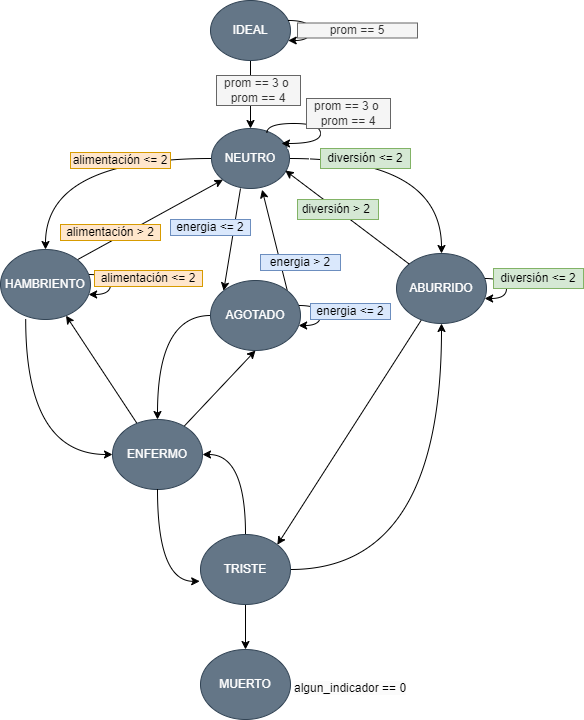

The diagram above was exported from draw.io. Its source (the exported page's mxGraphModel, read from the mxfile embedded in the PNG):
<mxGraphModel dx="961" dy="621" grid="1" gridSize="10" guides="1" tooltips="1" connect="1" arrows="1" fold="1" page="1" pageScale="1" pageWidth="583" pageHeight="827" math="0" shadow="0">
  <root>
    <mxCell id="0" />
    <mxCell id="1" parent="0" />
    <mxCell id="KF-WxktNSpYoRyDKK-in-12" style="rounded=0;orthogonalLoop=1;jettySize=auto;html=1;" edge="1" parent="1" source="uXraUXqFZLl_wxwZ4QzC-1" target="uXraUXqFZLl_wxwZ4QzC-2">
      <mxGeometry relative="1" as="geometry" />
    </mxCell>
    <mxCell id="uXraUXqFZLl_wxwZ4QzC-1" value="IDEAL" style="ellipse;whiteSpace=wrap;html=1;labelBackgroundColor=none;fillColor=#647687;strokeColor=#314354;fontColor=#ffffff;" parent="1" vertex="1">
      <mxGeometry x="210" y="10" width="80" height="60" as="geometry" />
    </mxCell>
    <mxCell id="KF-WxktNSpYoRyDKK-in-8" style="edgeStyle=orthogonalEdgeStyle;curved=1;rounded=0;orthogonalLoop=1;jettySize=auto;html=1;" edge="1" parent="1" source="uXraUXqFZLl_wxwZ4QzC-2" target="uXraUXqFZLl_wxwZ4QzC-7">
      <mxGeometry relative="1" as="geometry" />
    </mxCell>
    <mxCell id="KF-WxktNSpYoRyDKK-in-9" style="edgeStyle=orthogonalEdgeStyle;curved=1;rounded=0;orthogonalLoop=1;jettySize=auto;html=1;" edge="1" parent="1" source="uXraUXqFZLl_wxwZ4QzC-2" target="uXraUXqFZLl_wxwZ4QzC-3">
      <mxGeometry relative="1" as="geometry" />
    </mxCell>
    <mxCell id="KF-WxktNSpYoRyDKK-in-10" style="rounded=0;orthogonalLoop=1;jettySize=auto;html=1;exitX=0.5;exitY=1;exitDx=0;exitDy=0;entryX=0;entryY=0;entryDx=0;entryDy=0;" edge="1" parent="1" target="uXraUXqFZLl_wxwZ4QzC-6">
      <mxGeometry relative="1" as="geometry">
        <mxPoint x="240" y="198" as="sourcePoint" />
        <mxPoint x="240" y="250" as="targetPoint" />
      </mxGeometry>
    </mxCell>
    <mxCell id="uXraUXqFZLl_wxwZ4QzC-2" value="NEUTRO" style="ellipse;whiteSpace=wrap;html=1;labelBackgroundColor=none;fillColor=#647687;strokeColor=#314354;fontColor=#ffffff;" parent="1" vertex="1">
      <mxGeometry x="211" y="138" width="78" height="60" as="geometry" />
    </mxCell>
    <mxCell id="KF-WxktNSpYoRyDKK-in-49" style="edgeStyle=orthogonalEdgeStyle;curved=1;rounded=0;orthogonalLoop=1;jettySize=auto;html=1;entryX=0;entryY=0.5;entryDx=0;entryDy=0;exitX=0.28;exitY=1;exitDx=0;exitDy=0;exitPerimeter=0;" edge="1" parent="1" source="uXraUXqFZLl_wxwZ4QzC-3" target="uXraUXqFZLl_wxwZ4QzC-8">
      <mxGeometry relative="1" as="geometry" />
    </mxCell>
    <mxCell id="KF-WxktNSpYoRyDKK-in-54" style="rounded=0;orthogonalLoop=1;jettySize=auto;html=1;entryX=0;entryY=1;entryDx=0;entryDy=0;exitX=1;exitY=0;exitDx=0;exitDy=0;" edge="1" parent="1" source="uXraUXqFZLl_wxwZ4QzC-3" target="uXraUXqFZLl_wxwZ4QzC-2">
      <mxGeometry relative="1" as="geometry">
        <mxPoint x="71.81980515339478" y="252.25126265847052" as="sourcePoint" />
        <mxPoint x="217.42283553372476" y="186.21320343559637" as="targetPoint" />
      </mxGeometry>
    </mxCell>
    <mxCell id="uXraUXqFZLl_wxwZ4QzC-3" value="HAMBRIENTO" style="ellipse;whiteSpace=wrap;html=1;labelBackgroundColor=none;fillColor=#647687;strokeColor=#314354;fontColor=#ffffff;" parent="1" vertex="1">
      <mxGeometry y="259" width="90" height="70" as="geometry" />
    </mxCell>
    <mxCell id="KF-WxktNSpYoRyDKK-in-23" style="edgeStyle=orthogonalEdgeStyle;curved=1;rounded=0;orthogonalLoop=1;jettySize=auto;html=1;" edge="1" parent="1" source="uXraUXqFZLl_wxwZ4QzC-5" target="uXraUXqFZLl_wxwZ4QzC-10">
      <mxGeometry relative="1" as="geometry" />
    </mxCell>
    <mxCell id="KF-WxktNSpYoRyDKK-in-48" style="edgeStyle=orthogonalEdgeStyle;curved=1;rounded=0;orthogonalLoop=1;jettySize=auto;html=1;entryX=0.5;entryY=1;entryDx=0;entryDy=0;" edge="1" parent="1" source="uXraUXqFZLl_wxwZ4QzC-5" target="uXraUXqFZLl_wxwZ4QzC-7">
      <mxGeometry relative="1" as="geometry" />
    </mxCell>
    <mxCell id="KF-WxktNSpYoRyDKK-in-60" style="edgeStyle=orthogonalEdgeStyle;curved=1;rounded=0;orthogonalLoop=1;jettySize=auto;html=1;entryX=1;entryY=0.5;entryDx=0;entryDy=0;" edge="1" parent="1" source="uXraUXqFZLl_wxwZ4QzC-5" target="uXraUXqFZLl_wxwZ4QzC-8">
      <mxGeometry relative="1" as="geometry" />
    </mxCell>
    <mxCell id="uXraUXqFZLl_wxwZ4QzC-5" value="TRISTE" style="ellipse;whiteSpace=wrap;html=1;labelBackgroundColor=none;fillColor=#647687;strokeColor=#314354;fontColor=#ffffff;" parent="1" vertex="1">
      <mxGeometry x="200" y="544" width="90" height="70" as="geometry" />
    </mxCell>
    <mxCell id="KF-WxktNSpYoRyDKK-in-57" style="edgeStyle=orthogonalEdgeStyle;curved=1;rounded=0;orthogonalLoop=1;jettySize=auto;html=1;" edge="1" parent="1" source="uXraUXqFZLl_wxwZ4QzC-6" target="uXraUXqFZLl_wxwZ4QzC-8">
      <mxGeometry relative="1" as="geometry" />
    </mxCell>
    <mxCell id="KF-WxktNSpYoRyDKK-in-58" style="rounded=0;orthogonalLoop=1;jettySize=auto;html=1;exitX=1;exitY=0;exitDx=0;exitDy=0;entryX=0.649;entryY=1.02;entryDx=0;entryDy=0;entryPerimeter=0;" edge="1" parent="1" source="uXraUXqFZLl_wxwZ4QzC-6" target="uXraUXqFZLl_wxwZ4QzC-2">
      <mxGeometry relative="1" as="geometry">
        <mxPoint x="261" y="250" as="sourcePoint" />
        <mxPoint x="261" y="198" as="targetPoint" />
      </mxGeometry>
    </mxCell>
    <mxCell id="uXraUXqFZLl_wxwZ4QzC-6" value="AGOTADO" style="ellipse;whiteSpace=wrap;html=1;labelBackgroundColor=none;fillColor=#647687;strokeColor=#314354;fontColor=#ffffff;" parent="1" vertex="1">
      <mxGeometry x="210" y="290" width="90" height="70" as="geometry" />
    </mxCell>
    <mxCell id="KF-WxktNSpYoRyDKK-in-47" style="rounded=0;orthogonalLoop=1;jettySize=auto;html=1;entryX=1;entryY=0;entryDx=0;entryDy=0;" edge="1" parent="1" source="uXraUXqFZLl_wxwZ4QzC-7" target="uXraUXqFZLl_wxwZ4QzC-5">
      <mxGeometry relative="1" as="geometry">
        <mxPoint x="250" y="544" as="targetPoint" />
      </mxGeometry>
    </mxCell>
    <mxCell id="uXraUXqFZLl_wxwZ4QzC-7" value="ABURRIDO" style="ellipse;whiteSpace=wrap;html=1;labelBackgroundColor=none;fillColor=#647687;strokeColor=#314354;fontColor=#ffffff;" parent="1" vertex="1">
      <mxGeometry x="396" y="263" width="90" height="70" as="geometry" />
    </mxCell>
    <mxCell id="KF-WxktNSpYoRyDKK-in-40" style="rounded=0;orthogonalLoop=1;jettySize=auto;html=1;" edge="1" parent="1" source="uXraUXqFZLl_wxwZ4QzC-8" target="uXraUXqFZLl_wxwZ4QzC-3">
      <mxGeometry relative="1" as="geometry" />
    </mxCell>
    <mxCell id="KF-WxktNSpYoRyDKK-in-43" style="rounded=0;orthogonalLoop=1;jettySize=auto;html=1;entryX=0.5;entryY=1;entryDx=0;entryDy=0;" edge="1" parent="1" source="uXraUXqFZLl_wxwZ4QzC-8" target="uXraUXqFZLl_wxwZ4QzC-6">
      <mxGeometry relative="1" as="geometry" />
    </mxCell>
    <mxCell id="uXraUXqFZLl_wxwZ4QzC-8" value="ENFERMO" style="ellipse;whiteSpace=wrap;html=1;labelBackgroundColor=none;fillColor=#647687;strokeColor=#314354;fontColor=#ffffff;" parent="1" vertex="1">
      <mxGeometry x="112" y="429" width="90" height="70" as="geometry" />
    </mxCell>
    <mxCell id="uXraUXqFZLl_wxwZ4QzC-10" value="MUERTO" style="ellipse;whiteSpace=wrap;html=1;labelBackgroundColor=none;fillColor=#647687;strokeColor=#314354;fontColor=#ffffff;" parent="1" vertex="1">
      <mxGeometry x="200" y="659" width="90" height="70" as="geometry" />
    </mxCell>
    <mxCell id="Ma-LxM2HG6aSwPcCX45Q-4" value="&lt;span style=&quot;color: rgb(0, 0, 0); font-family: Helvetica; font-size: 12px; font-style: normal; font-variant-ligatures: normal; font-variant-caps: normal; font-weight: 400; letter-spacing: normal; orphans: 2; text-align: left; text-indent: 0px; text-transform: none; widows: 2; word-spacing: 0px; -webkit-text-stroke-width: 0px; white-space: normal; background-color: rgb(251, 251, 251); text-decoration-thickness: initial; text-decoration-style: initial; text-decoration-color: initial; display: inline !important; float: none;&quot;&gt;algun_indicador == 0&lt;/span&gt;" style="text;whiteSpace=wrap;html=1;labelBackgroundColor=none;fontColor=#1A1A1A;" parent="1" vertex="1">
      <mxGeometry x="292" y="684" width="130" height="40" as="geometry" />
    </mxCell>
    <mxCell id="KF-WxktNSpYoRyDKK-in-2" value="energia &amp;lt;= 2" style="text;html=1;align=center;verticalAlign=middle;whiteSpace=wrap;rounded=0;labelBackgroundColor=none;fillColor=#dae8fc;strokeColor=#6c8ebf;" vertex="1" parent="1">
      <mxGeometry x="170" y="229" width="80" height="16" as="geometry" />
    </mxCell>
    <mxCell id="KF-WxktNSpYoRyDKK-in-3" value="diversión &amp;lt;= 2" style="text;html=1;align=center;verticalAlign=middle;whiteSpace=wrap;rounded=0;labelBackgroundColor=none;fillColor=#d5e8d4;strokeColor=#82b366;" vertex="1" parent="1">
      <mxGeometry x="320" y="158" width="90" height="20" as="geometry" />
    </mxCell>
    <mxCell id="KF-WxktNSpYoRyDKK-in-11" style="edgeStyle=orthogonalEdgeStyle;curved=1;rounded=0;orthogonalLoop=1;jettySize=auto;html=1;" edge="1" parent="1" source="uXraUXqFZLl_wxwZ4QzC-1" target="uXraUXqFZLl_wxwZ4QzC-1">
      <mxGeometry relative="1" as="geometry" />
    </mxCell>
    <mxCell id="KF-WxktNSpYoRyDKK-in-21" style="edgeStyle=orthogonalEdgeStyle;curved=1;rounded=0;orthogonalLoop=1;jettySize=auto;html=1;entryX=-0.009;entryY=0.669;entryDx=0;entryDy=0;entryPerimeter=0;" edge="1" parent="1" source="uXraUXqFZLl_wxwZ4QzC-8" target="uXraUXqFZLl_wxwZ4QzC-5">
      <mxGeometry relative="1" as="geometry" />
    </mxCell>
    <mxCell id="KF-WxktNSpYoRyDKK-in-35" style="edgeStyle=orthogonalEdgeStyle;curved=1;rounded=0;orthogonalLoop=1;jettySize=auto;html=1;" edge="1" parent="1" source="uXraUXqFZLl_wxwZ4QzC-7" target="uXraUXqFZLl_wxwZ4QzC-7">
      <mxGeometry relative="1" as="geometry" />
    </mxCell>
    <mxCell id="KF-WxktNSpYoRyDKK-in-39" style="edgeStyle=orthogonalEdgeStyle;curved=1;rounded=0;orthogonalLoop=1;jettySize=auto;html=1;" edge="1" parent="1" source="uXraUXqFZLl_wxwZ4QzC-3" target="uXraUXqFZLl_wxwZ4QzC-3">
      <mxGeometry relative="1" as="geometry" />
    </mxCell>
    <mxCell id="KF-WxktNSpYoRyDKK-in-31" style="edgeStyle=orthogonalEdgeStyle;curved=1;rounded=0;orthogonalLoop=1;jettySize=auto;html=1;" edge="1" parent="1" source="uXraUXqFZLl_wxwZ4QzC-6" target="uXraUXqFZLl_wxwZ4QzC-6">
      <mxGeometry relative="1" as="geometry" />
    </mxCell>
    <mxCell id="KF-WxktNSpYoRyDKK-in-64" style="edgeStyle=orthogonalEdgeStyle;rounded=0;orthogonalLoop=1;jettySize=auto;html=1;strokeColor=#FFFFFF;fontColor=#FFFFFF;" edge="1" parent="1" source="uXraUXqFZLl_wxwZ4QzC-2" target="uXraUXqFZLl_wxwZ4QzC-2">
      <mxGeometry relative="1" as="geometry" />
    </mxCell>
    <mxCell id="KF-WxktNSpYoRyDKK-in-69" value="alimentación &amp;gt; 2" style="text;html=1;align=center;verticalAlign=middle;whiteSpace=wrap;rounded=0;labelBackgroundColor=none;fillColor=#ffe6cc;strokeColor=#d79b00;" vertex="1" parent="1">
      <mxGeometry x="60" y="234" width="100" height="16" as="geometry" />
    </mxCell>
    <mxCell id="KF-WxktNSpYoRyDKK-in-72" value="energia &amp;gt; 2" style="text;html=1;align=center;verticalAlign=middle;whiteSpace=wrap;rounded=0;labelBackgroundColor=none;fillColor=#dae8fc;strokeColor=#6c8ebf;" vertex="1" parent="1">
      <mxGeometry x="260" y="264" width="80" height="16" as="geometry" />
    </mxCell>
    <mxCell id="KF-WxktNSpYoRyDKK-in-73" style="edgeStyle=none;rounded=0;orthogonalLoop=1;jettySize=auto;html=1;entryX=0.946;entryY=0.7;entryDx=0;entryDy=0;entryPerimeter=0;strokeColor=default;align=center;verticalAlign=middle;fontFamily=Helvetica;fontSize=11;fontColor=default;labelBackgroundColor=default;endArrow=classic;" edge="1" parent="1" source="uXraUXqFZLl_wxwZ4QzC-7" target="uXraUXqFZLl_wxwZ4QzC-2">
      <mxGeometry relative="1" as="geometry" />
    </mxCell>
    <mxCell id="KF-WxktNSpYoRyDKK-in-76" value="diversión &amp;gt; 2&amp;nbsp;" style="text;html=1;align=center;verticalAlign=middle;whiteSpace=wrap;rounded=0;labelBackgroundColor=none;fillColor=#d5e8d4;strokeColor=#82b366;" vertex="1" parent="1">
      <mxGeometry x="297" y="209" width="81" height="20" as="geometry" />
    </mxCell>
    <mxCell id="KF-WxktNSpYoRyDKK-in-78" value="alimentación &amp;lt;= 2" style="text;html=1;align=center;verticalAlign=middle;whiteSpace=wrap;rounded=0;labelBackgroundColor=none;fillColor=#ffe6cc;strokeColor=#d79b00;" vertex="1" parent="1">
      <mxGeometry x="70" y="162" width="100" height="16" as="geometry" />
    </mxCell>
    <mxCell id="KF-WxktNSpYoRyDKK-in-79" style="edgeStyle=orthogonalEdgeStyle;curved=1;rounded=0;orthogonalLoop=1;jettySize=auto;html=1;exitX=0.71;exitY=0.073;exitDx=0;exitDy=0;exitPerimeter=0;" edge="1" parent="1" source="uXraUXqFZLl_wxwZ4QzC-2">
      <mxGeometry relative="1" as="geometry">
        <mxPoint x="281" y="133" as="sourcePoint" />
        <mxPoint x="281" y="153" as="targetPoint" />
        <Array as="points">
          <mxPoint x="266" y="133" />
          <mxPoint x="320" y="133" />
          <mxPoint x="320" y="153" />
        </Array>
      </mxGeometry>
    </mxCell>
    <mxCell id="KF-WxktNSpYoRyDKK-in-80" value="alimentación &amp;lt;= 2" style="text;html=1;align=center;verticalAlign=middle;whiteSpace=wrap;rounded=0;labelBackgroundColor=none;fillColor=#ffe6cc;strokeColor=#d79b00;" vertex="1" parent="1">
      <mxGeometry x="94" y="280" width="108" height="16" as="geometry" />
    </mxCell>
    <mxCell id="KF-WxktNSpYoRyDKK-in-81" value="energia &amp;lt;= 2" style="text;html=1;align=center;verticalAlign=middle;whiteSpace=wrap;rounded=0;labelBackgroundColor=none;fillColor=#dae8fc;strokeColor=#6c8ebf;" vertex="1" parent="1">
      <mxGeometry x="310" y="313" width="80" height="16" as="geometry" />
    </mxCell>
    <mxCell id="KF-WxktNSpYoRyDKK-in-82" value="diversión &amp;lt;= 2" style="text;html=1;align=center;verticalAlign=middle;whiteSpace=wrap;rounded=0;labelBackgroundColor=none;fillColor=#d5e8d4;strokeColor=#82b366;" vertex="1" parent="1">
      <mxGeometry x="493" y="278" width="90" height="20" as="geometry" />
    </mxCell>
    <mxCell id="uXraUXqFZLl_wxwZ4QzC-11" value="prom == 5" style="text;html=1;align=center;verticalAlign=middle;whiteSpace=wrap;rounded=0;labelBackgroundColor=none;fontColor=#333333;fillColor=#f5f5f5;strokeColor=#666666;" parent="1" vertex="1">
      <mxGeometry x="297" y="32.5" width="120" height="15" as="geometry" />
    </mxCell>
    <mxCell id="KF-WxktNSpYoRyDKK-in-89" value="prom == 3 o&amp;nbsp;&lt;div&gt;prom == 4&lt;/div&gt;" style="text;html=1;align=center;verticalAlign=middle;whiteSpace=wrap;rounded=0;labelBackgroundColor=none;fontColor=#333333;fillColor=#f5f5f5;strokeColor=#666666;" vertex="1" parent="1">
      <mxGeometry x="216" y="85" width="84" height="30" as="geometry" />
    </mxCell>
    <mxCell id="KF-WxktNSpYoRyDKK-in-90" value="prom == 3 o&amp;nbsp;&lt;div&gt;prom == 4&lt;/div&gt;" style="text;html=1;align=center;verticalAlign=middle;whiteSpace=wrap;rounded=0;labelBackgroundColor=none;fontColor=#333333;fillColor=#f5f5f5;strokeColor=#666666;" vertex="1" parent="1">
      <mxGeometry x="306" y="108" width="84" height="30" as="geometry" />
    </mxCell>
  </root>
</mxGraphModel>